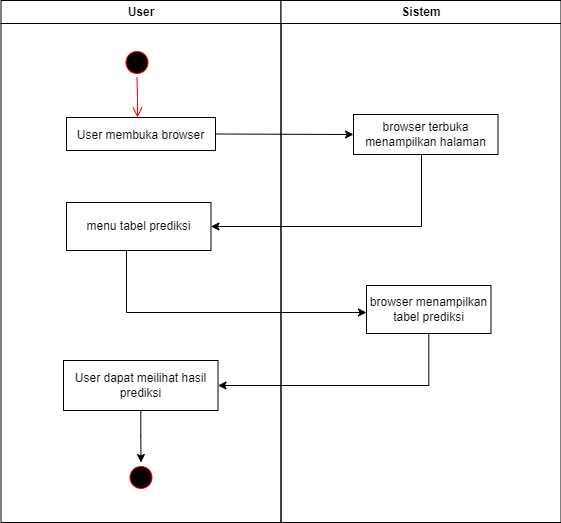

The diagram above was exported from draw.io. Its source (the exported page's mxGraphModel, read from the mxfile embedded in the PNG):
<mxGraphModel dx="1050" dy="491" grid="1" gridSize="10" guides="1" tooltips="1" connect="1" arrows="1" fold="1" page="1" pageScale="1" pageWidth="850" pageHeight="1100" math="0" shadow="0">
  <root>
    <mxCell id="0" />
    <mxCell id="1" parent="0" />
    <mxCell id="ReD8g1O8ZXk5Hf5B7buR-1" value="User" style="swimlane;whiteSpace=wrap" parent="1" vertex="1">
      <mxGeometry x="164.5" y="128" width="280" height="522" as="geometry" />
    </mxCell>
    <mxCell id="ReD8g1O8ZXk5Hf5B7buR-2" value="" style="ellipse;shape=startState;fillColor=#000000;strokeColor=#ff0000;" parent="ReD8g1O8ZXk5Hf5B7buR-1" vertex="1">
      <mxGeometry x="121" y="47" width="30" height="30" as="geometry" />
    </mxCell>
    <mxCell id="ReD8g1O8ZXk5Hf5B7buR-3" value="" style="edgeStyle=elbowEdgeStyle;elbow=horizontal;verticalAlign=bottom;endArrow=open;endSize=8;strokeColor=#FF0000;endFill=1;rounded=0" parent="ReD8g1O8ZXk5Hf5B7buR-1" source="ReD8g1O8ZXk5Hf5B7buR-2" target="ReD8g1O8ZXk5Hf5B7buR-4" edge="1">
      <mxGeometry x="100" y="40" as="geometry">
        <mxPoint x="115" y="110" as="targetPoint" />
      </mxGeometry>
    </mxCell>
    <mxCell id="ReD8g1O8ZXk5Hf5B7buR-4" value="User membuka browser" style="" parent="ReD8g1O8ZXk5Hf5B7buR-1" vertex="1">
      <mxGeometry x="65.5" y="117" width="149" height="33" as="geometry" />
    </mxCell>
    <mxCell id="ReD8g1O8ZXk5Hf5B7buR-5" value="menu tabel prediksi" style="rounded=0;whiteSpace=wrap;html=1;" parent="ReD8g1O8ZXk5Hf5B7buR-1" vertex="1">
      <mxGeometry x="65.5" y="202" width="144.5" height="48" as="geometry" />
    </mxCell>
    <mxCell id="ReD8g1O8ZXk5Hf5B7buR-6" style="edgeStyle=orthogonalEdgeStyle;rounded=0;orthogonalLoop=1;jettySize=auto;html=1;entryX=0.5;entryY=0;entryDx=0;entryDy=0;" parent="ReD8g1O8ZXk5Hf5B7buR-1" source="ReD8g1O8ZXk5Hf5B7buR-7" target="ReD8g1O8ZXk5Hf5B7buR-8" edge="1">
      <mxGeometry relative="1" as="geometry" />
    </mxCell>
    <mxCell id="ReD8g1O8ZXk5Hf5B7buR-7" value="User dapat meilihat hasil prediksi" style="rounded=0;whiteSpace=wrap;html=1;" parent="ReD8g1O8ZXk5Hf5B7buR-1" vertex="1">
      <mxGeometry x="62.5" y="360" width="154.5" height="50" as="geometry" />
    </mxCell>
    <mxCell id="ReD8g1O8ZXk5Hf5B7buR-8" value="" style="ellipse;shape=startState;fillColor=#000000;strokeColor=#ff0000;" parent="ReD8g1O8ZXk5Hf5B7buR-1" vertex="1">
      <mxGeometry x="125" y="462" width="30" height="30" as="geometry" />
    </mxCell>
    <mxCell id="ReD8g1O8ZXk5Hf5B7buR-9" value="Sistem" style="swimlane;whiteSpace=wrap" parent="1" vertex="1">
      <mxGeometry x="444.5" y="128" width="280" height="522" as="geometry" />
    </mxCell>
    <mxCell id="ReD8g1O8ZXk5Hf5B7buR-10" value="browser terbuka menampilkan halaman" style="rounded=0;whiteSpace=wrap;html=1;" parent="ReD8g1O8ZXk5Hf5B7buR-9" vertex="1">
      <mxGeometry x="72.5" y="114" width="144.5" height="40" as="geometry" />
    </mxCell>
    <mxCell id="ReD8g1O8ZXk5Hf5B7buR-11" value="browser menampilkan tabel prediksi" style="rounded=0;whiteSpace=wrap;html=1;" parent="ReD8g1O8ZXk5Hf5B7buR-9" vertex="1">
      <mxGeometry x="85.5" y="285" width="124.5" height="48" as="geometry" />
    </mxCell>
    <mxCell id="ReD8g1O8ZXk5Hf5B7buR-12" value="" style="endArrow=classic;html=1;rounded=0;entryX=0;entryY=0.5;entryDx=0;entryDy=0;exitX=1;exitY=0.5;exitDx=0;exitDy=0;" parent="1" source="ReD8g1O8ZXk5Hf5B7buR-4" target="ReD8g1O8ZXk5Hf5B7buR-10" edge="1">
      <mxGeometry width="50" height="50" relative="1" as="geometry">
        <mxPoint x="360" y="300" as="sourcePoint" />
        <mxPoint x="410" y="250" as="targetPoint" />
      </mxGeometry>
    </mxCell>
    <mxCell id="ReD8g1O8ZXk5Hf5B7buR-13" style="edgeStyle=orthogonalEdgeStyle;rounded=0;orthogonalLoop=1;jettySize=auto;html=1;" parent="1" source="ReD8g1O8ZXk5Hf5B7buR-10" target="ReD8g1O8ZXk5Hf5B7buR-5" edge="1">
      <mxGeometry relative="1" as="geometry">
        <Array as="points">
          <mxPoint x="585" y="354" />
        </Array>
      </mxGeometry>
    </mxCell>
    <mxCell id="ReD8g1O8ZXk5Hf5B7buR-14" style="edgeStyle=orthogonalEdgeStyle;rounded=0;orthogonalLoop=1;jettySize=auto;html=1;" parent="1" source="ReD8g1O8ZXk5Hf5B7buR-5" edge="1">
      <mxGeometry relative="1" as="geometry">
        <mxPoint x="530" y="440" as="targetPoint" />
        <Array as="points">
          <mxPoint x="290" y="440" />
        </Array>
      </mxGeometry>
    </mxCell>
    <mxCell id="ReD8g1O8ZXk5Hf5B7buR-15" style="edgeStyle=orthogonalEdgeStyle;rounded=0;orthogonalLoop=1;jettySize=auto;html=1;entryX=1;entryY=0.5;entryDx=0;entryDy=0;" parent="1" source="ReD8g1O8ZXk5Hf5B7buR-11" target="ReD8g1O8ZXk5Hf5B7buR-7" edge="1">
      <mxGeometry relative="1" as="geometry">
        <Array as="points">
          <mxPoint x="592" y="513" />
        </Array>
      </mxGeometry>
    </mxCell>
  </root>
</mxGraphModel>